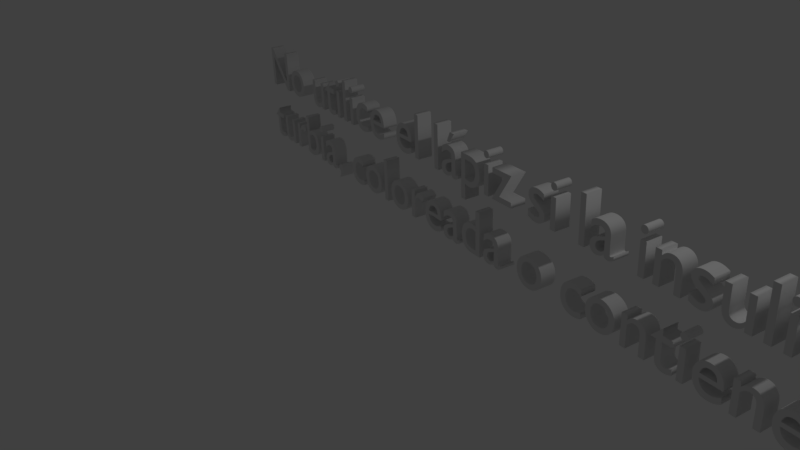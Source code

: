 # Source: Paso1.4.blend  (saved by Blender 2.79.0; exported with 4.5.12 LTS)
import bpy
from mathutils import Matrix  # noqa: F401  (used for matrix-valued properties, if any)

bpy.ops.wm.read_factory_settings(use_empty=True)
scene = bpy.context.scene
scene.name = 'Untitled'

# ---- collections
col_collection_1 = bpy.data.collections.new('Collection 1'); scene.collection.children.link(col_collection_1)

# ---- world
world_world = bpy.data.worlds.new('World'); scene.world = world_world
world_world.color = (0.05088, 0.05088, 0.05088)
world_world.use_sun_shadow = False
world_world.sun_shadow_jitter_overblur = 0.0
world_world.cycles.sampling_method = 'MANUAL'

# ---- cameras
cam_camera = bpy.data.cameras.new('Camera')
cam_camera.clip_end = 100.0
cam_camera.lens = 35.0
cam_camera.sensor_width = 32.0
cam_camera.sensor_height = 18.0
cam_camera.ortho_scale = 7.314
cam_camera.dof.focus_distance = 0.0
cam_camera.dof.aperture_fstop = 128.0

# ---- lights
light_lamp = bpy.data.lights.new('Lamp', 'POINT')
light_lamp.transmission_factor = 0.0
light_lamp.cutoff_distance = 30.0
light_lamp.energy = 100.0
light_lamp.shadow_buffer_clip_start = 1.001
light_lamp.shadow_soft_size = 0.1
light_lamp.shadow_maximum_resolution = 0.006
light_lamp.use_absolute_resolution = True

# ---- curves / text
txt_text = bpy.data.curves.new('Text', 'FONT')
txt_text.dimensions = '2D'
txt_text.body = 'No utilice el lápiz si la insulina se ve\nturbia, coloreada o contiene partículas'
txt_text.use_path_clamp = True
txt_text.bevel_resolution = 0
txt_text.extrude = 0.118

# ---- objects
ob_text = bpy.data.objects.new('Text', txt_text)
ob_lamp = bpy.data.objects.new('Lamp', light_lamp)
ob_camera = bpy.data.objects.new('Camera', cam_camera)

# ---- transforms, parenting, visibility, modifiers, constraints
ob_text.location = (-5.82, 2.87, 0.3795)
ob_text.rotation_euler = (1.601, -0.02261, -0.1825)
ob_text.lineart.crease_threshold = 0.0
ob_lamp.location = (4.076, 1.005, 5.904)
ob_lamp.rotation_euler = (0.6503, 0.05522, 1.866)
ob_lamp.lock_rotations_4d = False
ob_lamp.empty_display_type = 'ARROWS'
ob_lamp.color = (0.0, 0.0, 0.0, 0.0)
ob_lamp.lineart.crease_threshold = 0.0
ob_camera.location = (7.481, -6.508, 5.344)
ob_camera.rotation_euler = (1.109, 0.0, 0.8149)
ob_camera.lock_rotations_4d = False
ob_camera.empty_display_type = 'ARROWS'
ob_camera.color = (0.0, 0.0, 0.0, 0.0)
ob_camera.display_type = 'WIRE'
ob_camera.lineart.crease_threshold = 0.0

# ---- collection membership
col_collection_1.objects.link(ob_text)
col_collection_1.objects.link(ob_lamp)
col_collection_1.objects.link(ob_camera)

# ---- scene / render settings (as saved in the file)
scene.camera = ob_camera
scene.frame_start = 1; scene.frame_end = 250; scene.frame_set(0)
scene.render.engine = 'BLENDER_EEVEE_NEXT'
scene.render.resolution_percentage = 50
scene.render.dither_intensity = 0.0
scene.cycles.use_denoising = False
scene.cycles.samples = 128
scene.cycles.sampling_pattern = 'TABULATED_SOBOL'
scene.cycles.use_adaptive_sampling = False
scene.cycles.use_light_tree = False
scene.cycles.blur_glossy = 0.0
scene.cycles.sample_clamp_indirect = 0.0
scene.view_settings.view_transform = 'Standard'
bpy.context.view_layer.update()
